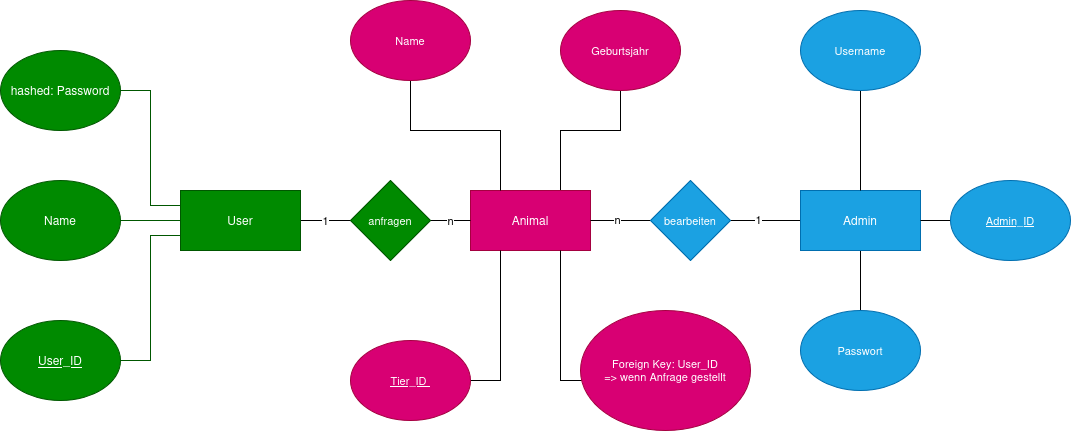

The diagram above was exported from draw.io. Its source (the exported page's mxGraphModel, read from the mxfile embedded in the PNG):
<mxGraphModel dx="1796" dy="532" grid="1" gridSize="10" guides="1" tooltips="1" connect="1" arrows="1" fold="1" page="1" pageScale="1" pageWidth="850" pageHeight="1100" math="0" shadow="0">
  <root>
    <mxCell id="0" />
    <mxCell id="1" parent="0" />
    <mxCell id="oy_9iQBcurI88VpnpqTs-37" value="" style="edgeStyle=orthogonalEdgeStyle;shape=connector;rounded=0;orthogonalLoop=1;jettySize=auto;html=1;strokeColor=default;align=center;verticalAlign=middle;fontFamily=Helvetica;fontSize=11;fontColor=default;labelBackgroundColor=default;endArrow=none;endFill=0;" edge="1" parent="1" source="oy_9iQBcurI88VpnpqTs-1" target="oy_9iQBcurI88VpnpqTs-14">
      <mxGeometry relative="1" as="geometry">
        <Array as="points">
          <mxPoint x="500" y="190" />
          <mxPoint x="560" y="190" />
        </Array>
      </mxGeometry>
    </mxCell>
    <mxCell id="oy_9iQBcurI88VpnpqTs-1" value="Animal" style="rounded=0;whiteSpace=wrap;html=1;fillColor=#d80073;fontColor=#ffffff;strokeColor=#A50040;labelBackgroundColor=none;" vertex="1" parent="1">
      <mxGeometry x="410" y="250" width="120" height="60" as="geometry" />
    </mxCell>
    <mxCell id="oy_9iQBcurI88VpnpqTs-8" style="edgeStyle=orthogonalEdgeStyle;rounded=0;orthogonalLoop=1;jettySize=auto;html=1;exitX=0;exitY=0.5;exitDx=0;exitDy=0;endArrow=none;endFill=0;fillColor=#008a00;strokeColor=#005700;" edge="1" parent="1" source="oy_9iQBcurI88VpnpqTs-2" target="oy_9iQBcurI88VpnpqTs-4">
      <mxGeometry relative="1" as="geometry" />
    </mxCell>
    <mxCell id="oy_9iQBcurI88VpnpqTs-19" value="1" style="edgeStyle=orthogonalEdgeStyle;shape=connector;rounded=0;orthogonalLoop=1;jettySize=auto;html=1;exitX=1;exitY=0.5;exitDx=0;exitDy=0;entryX=0;entryY=0.5;entryDx=0;entryDy=0;strokeColor=default;align=center;verticalAlign=middle;fontFamily=Helvetica;fontSize=11;fontColor=default;labelBackgroundColor=default;endArrow=none;endFill=0;" edge="1" parent="1" source="oy_9iQBcurI88VpnpqTs-2" target="oy_9iQBcurI88VpnpqTs-21">
      <mxGeometry relative="1" as="geometry" />
    </mxCell>
    <mxCell id="oy_9iQBcurI88VpnpqTs-2" value="User" style="rounded=0;whiteSpace=wrap;html=1;fillColor=#008a00;fontColor=#ffffff;strokeColor=#005700;" vertex="1" parent="1">
      <mxGeometry x="120" y="250" width="120" height="60" as="geometry" />
    </mxCell>
    <mxCell id="oy_9iQBcurI88VpnpqTs-26" style="edgeStyle=orthogonalEdgeStyle;shape=connector;rounded=0;orthogonalLoop=1;jettySize=auto;html=1;exitX=0;exitY=0.5;exitDx=0;exitDy=0;entryX=1;entryY=0.5;entryDx=0;entryDy=0;strokeColor=default;align=center;verticalAlign=middle;fontFamily=Helvetica;fontSize=11;fontColor=default;labelBackgroundColor=default;endArrow=none;endFill=0;" edge="1" parent="1" source="oy_9iQBcurI88VpnpqTs-3" target="oy_9iQBcurI88VpnpqTs-25">
      <mxGeometry relative="1" as="geometry" />
    </mxCell>
    <mxCell id="oy_9iQBcurI88VpnpqTs-30" value="1" style="edgeLabel;html=1;align=center;verticalAlign=middle;resizable=0;points=[];fontFamily=Helvetica;fontSize=11;fontColor=default;labelBackgroundColor=default;" vertex="1" connectable="0" parent="oy_9iQBcurI88VpnpqTs-26">
      <mxGeometry x="0.225" y="-2" relative="1" as="geometry">
        <mxPoint as="offset" />
      </mxGeometry>
    </mxCell>
    <mxCell id="oy_9iQBcurI88VpnpqTs-42" style="edgeStyle=orthogonalEdgeStyle;shape=connector;rounded=0;orthogonalLoop=1;jettySize=auto;html=1;exitX=0.5;exitY=1;exitDx=0;exitDy=0;entryX=0.5;entryY=0;entryDx=0;entryDy=0;strokeColor=default;align=center;verticalAlign=middle;fontFamily=Helvetica;fontSize=11;fontColor=default;labelBackgroundColor=default;endArrow=none;endFill=0;" edge="1" parent="1" source="oy_9iQBcurI88VpnpqTs-3" target="oy_9iQBcurI88VpnpqTs-41">
      <mxGeometry relative="1" as="geometry" />
    </mxCell>
    <mxCell id="oy_9iQBcurI88VpnpqTs-3" value="Admin" style="rounded=0;whiteSpace=wrap;html=1;labelBackgroundColor=none;fontColor=#ffffff;fillColor=#1ba1e2;strokeColor=#006EAF;" vertex="1" parent="1">
      <mxGeometry x="740" y="250" width="120" height="60" as="geometry" />
    </mxCell>
    <mxCell id="oy_9iQBcurI88VpnpqTs-4" value="Name" style="ellipse;whiteSpace=wrap;html=1;fillColor=#008a00;fontColor=#ffffff;strokeColor=#005700;" vertex="1" parent="1">
      <mxGeometry x="-60" y="240" width="120" height="80" as="geometry" />
    </mxCell>
    <mxCell id="oy_9iQBcurI88VpnpqTs-22" style="edgeStyle=orthogonalEdgeStyle;shape=connector;rounded=0;orthogonalLoop=1;jettySize=auto;html=1;exitX=1;exitY=0.5;exitDx=0;exitDy=0;entryX=0;entryY=0.25;entryDx=0;entryDy=0;strokeColor=#005700;align=center;verticalAlign=middle;fontFamily=Helvetica;fontSize=11;fontColor=default;labelBackgroundColor=default;endArrow=none;endFill=0;fillColor=#008a00;" edge="1" parent="1" source="oy_9iQBcurI88VpnpqTs-5" target="oy_9iQBcurI88VpnpqTs-2">
      <mxGeometry relative="1" as="geometry" />
    </mxCell>
    <mxCell id="oy_9iQBcurI88VpnpqTs-5" value="hashed: Password" style="ellipse;whiteSpace=wrap;html=1;fillColor=#008a00;fontColor=#ffffff;strokeColor=#005700;" vertex="1" parent="1">
      <mxGeometry x="-60" y="110" width="120" height="80" as="geometry" />
    </mxCell>
    <mxCell id="oy_9iQBcurI88VpnpqTs-23" style="edgeStyle=orthogonalEdgeStyle;shape=connector;rounded=0;orthogonalLoop=1;jettySize=auto;html=1;exitX=1;exitY=0.5;exitDx=0;exitDy=0;entryX=0;entryY=0.75;entryDx=0;entryDy=0;strokeColor=#005700;align=center;verticalAlign=middle;fontFamily=Helvetica;fontSize=11;fontColor=default;labelBackgroundColor=default;endArrow=none;endFill=0;fillColor=#008a00;" edge="1" parent="1" source="oy_9iQBcurI88VpnpqTs-9" target="oy_9iQBcurI88VpnpqTs-2">
      <mxGeometry relative="1" as="geometry" />
    </mxCell>
    <mxCell id="oy_9iQBcurI88VpnpqTs-9" value="&lt;u&gt;User_ID&lt;/u&gt;" style="ellipse;whiteSpace=wrap;html=1;fillColor=#008a00;fontColor=#ffffff;strokeColor=#005700;" vertex="1" parent="1">
      <mxGeometry x="-60" y="380" width="120" height="80" as="geometry" />
    </mxCell>
    <mxCell id="oy_9iQBcurI88VpnpqTs-17" style="edgeStyle=orthogonalEdgeStyle;shape=connector;rounded=0;orthogonalLoop=1;jettySize=auto;html=1;exitX=0.5;exitY=0;exitDx=0;exitDy=0;entryX=0.25;entryY=1;entryDx=0;entryDy=0;strokeColor=default;align=center;verticalAlign=middle;fontFamily=Helvetica;fontSize=11;fontColor=default;labelBackgroundColor=default;endArrow=none;endFill=0;" edge="1" parent="1" source="oy_9iQBcurI88VpnpqTs-11" target="oy_9iQBcurI88VpnpqTs-1">
      <mxGeometry relative="1" as="geometry">
        <Array as="points">
          <mxPoint x="440" y="440" />
        </Array>
      </mxGeometry>
    </mxCell>
    <mxCell id="oy_9iQBcurI88VpnpqTs-11" value="&lt;u&gt;Tier_ID&amp;nbsp;&lt;/u&gt;" style="ellipse;whiteSpace=wrap;html=1;fontFamily=Helvetica;fontSize=11;fontColor=#ffffff;labelBackgroundColor=none;fillColor=#d80073;strokeColor=#A50040;" vertex="1" parent="1">
      <mxGeometry x="290" y="400" width="120" height="80" as="geometry" />
    </mxCell>
    <mxCell id="oy_9iQBcurI88VpnpqTs-18" style="edgeStyle=orthogonalEdgeStyle;shape=connector;rounded=0;orthogonalLoop=1;jettySize=auto;html=1;exitX=0.5;exitY=0;exitDx=0;exitDy=0;entryX=0.75;entryY=1;entryDx=0;entryDy=0;strokeColor=default;align=center;verticalAlign=middle;fontFamily=Helvetica;fontSize=11;fontColor=default;labelBackgroundColor=default;endArrow=none;endFill=0;" edge="1" parent="1" source="oy_9iQBcurI88VpnpqTs-12" target="oy_9iQBcurI88VpnpqTs-1">
      <mxGeometry relative="1" as="geometry">
        <Array as="points">
          <mxPoint x="605" y="440" />
          <mxPoint x="500" y="440" />
        </Array>
      </mxGeometry>
    </mxCell>
    <mxCell id="oy_9iQBcurI88VpnpqTs-12" value="&lt;div&gt;Foreign Key: User_ID&lt;/div&gt;&lt;div&gt;=&amp;gt; wenn Anfrage gestellt&lt;/div&gt;" style="ellipse;whiteSpace=wrap;html=1;fontFamily=Helvetica;fontSize=11;fontColor=#ffffff;labelBackgroundColor=none;fillColor=#d80073;strokeColor=#A50040;" vertex="1" parent="1">
      <mxGeometry x="520" y="370" width="170" height="120" as="geometry" />
    </mxCell>
    <mxCell id="oy_9iQBcurI88VpnpqTs-15" style="edgeStyle=orthogonalEdgeStyle;shape=connector;rounded=0;orthogonalLoop=1;jettySize=auto;html=1;exitX=0.5;exitY=1;exitDx=0;exitDy=0;entryX=0.25;entryY=0;entryDx=0;entryDy=0;strokeColor=default;align=center;verticalAlign=middle;fontFamily=Helvetica;fontSize=11;fontColor=default;labelBackgroundColor=default;endArrow=none;endFill=0;" edge="1" parent="1" source="oy_9iQBcurI88VpnpqTs-13" target="oy_9iQBcurI88VpnpqTs-1">
      <mxGeometry relative="1" as="geometry">
        <Array as="points">
          <mxPoint x="350" y="190" />
          <mxPoint x="440" y="190" />
        </Array>
      </mxGeometry>
    </mxCell>
    <mxCell id="oy_9iQBcurI88VpnpqTs-13" value="Name" style="ellipse;whiteSpace=wrap;html=1;fontFamily=Helvetica;fontSize=11;fontColor=#ffffff;labelBackgroundColor=none;fillColor=#d80073;strokeColor=#A50040;" vertex="1" parent="1">
      <mxGeometry x="290" y="60" width="120" height="80" as="geometry" />
    </mxCell>
    <mxCell id="oy_9iQBcurI88VpnpqTs-14" value="Geburtsjahr" style="ellipse;whiteSpace=wrap;html=1;fontFamily=Helvetica;fontSize=11;fontColor=#ffffff;labelBackgroundColor=none;fillColor=#d80073;strokeColor=#A50040;" vertex="1" parent="1">
      <mxGeometry x="500" y="70" width="120" height="80" as="geometry" />
    </mxCell>
    <mxCell id="oy_9iQBcurI88VpnpqTs-24" value="n" style="edgeStyle=orthogonalEdgeStyle;shape=connector;rounded=0;orthogonalLoop=1;jettySize=auto;html=1;exitX=1;exitY=0.5;exitDx=0;exitDy=0;entryX=0;entryY=0.5;entryDx=0;entryDy=0;strokeColor=default;align=center;verticalAlign=middle;fontFamily=Helvetica;fontSize=11;fontColor=default;labelBackgroundColor=default;endArrow=none;endFill=0;" edge="1" parent="1" source="oy_9iQBcurI88VpnpqTs-21" target="oy_9iQBcurI88VpnpqTs-1">
      <mxGeometry relative="1" as="geometry" />
    </mxCell>
    <mxCell id="oy_9iQBcurI88VpnpqTs-21" value="anfragen" style="rhombus;whiteSpace=wrap;html=1;fontFamily=Helvetica;fontSize=11;fontColor=#ffffff;labelBackgroundColor=none;fillColor=#008a00;strokeColor=#005700;" vertex="1" parent="1">
      <mxGeometry x="290" y="240" width="80" height="80" as="geometry" />
    </mxCell>
    <mxCell id="oy_9iQBcurI88VpnpqTs-27" style="edgeStyle=orthogonalEdgeStyle;shape=connector;rounded=0;orthogonalLoop=1;jettySize=auto;html=1;exitX=0;exitY=0.5;exitDx=0;exitDy=0;strokeColor=default;align=center;verticalAlign=middle;fontFamily=Helvetica;fontSize=11;fontColor=default;labelBackgroundColor=default;endArrow=none;endFill=0;" edge="1" parent="1" source="oy_9iQBcurI88VpnpqTs-25" target="oy_9iQBcurI88VpnpqTs-1">
      <mxGeometry relative="1" as="geometry" />
    </mxCell>
    <mxCell id="oy_9iQBcurI88VpnpqTs-31" value="&lt;div&gt;n&lt;/div&gt;&lt;div&gt;&lt;br&gt;&lt;/div&gt;" style="edgeLabel;html=1;align=center;verticalAlign=middle;resizable=0;points=[];fontFamily=Helvetica;fontSize=11;fontColor=default;labelBackgroundColor=default;" vertex="1" connectable="0" parent="oy_9iQBcurI88VpnpqTs-27">
      <mxGeometry x="0.1333" y="5" relative="1" as="geometry">
        <mxPoint as="offset" />
      </mxGeometry>
    </mxCell>
    <mxCell id="oy_9iQBcurI88VpnpqTs-25" value="bearbeiten" style="rhombus;whiteSpace=wrap;html=1;fontFamily=Helvetica;fontSize=11;fontColor=#ffffff;labelBackgroundColor=none;fillColor=#1ba1e2;strokeColor=#006EAF;" vertex="1" parent="1">
      <mxGeometry x="590" y="240" width="80" height="80" as="geometry" />
    </mxCell>
    <mxCell id="oy_9iQBcurI88VpnpqTs-40" style="edgeStyle=orthogonalEdgeStyle;shape=connector;rounded=0;orthogonalLoop=1;jettySize=auto;html=1;exitX=0.5;exitY=1;exitDx=0;exitDy=0;entryX=0.5;entryY=0;entryDx=0;entryDy=0;strokeColor=default;align=center;verticalAlign=middle;fontFamily=Helvetica;fontSize=11;fontColor=default;labelBackgroundColor=default;endArrow=none;endFill=0;" edge="1" parent="1" source="oy_9iQBcurI88VpnpqTs-39" target="oy_9iQBcurI88VpnpqTs-3">
      <mxGeometry relative="1" as="geometry" />
    </mxCell>
    <mxCell id="oy_9iQBcurI88VpnpqTs-39" value="Username" style="ellipse;whiteSpace=wrap;html=1;fontFamily=Helvetica;fontSize=11;labelBackgroundColor=none;fontColor=#ffffff;fillColor=#1ba1e2;strokeColor=#006EAF;" vertex="1" parent="1">
      <mxGeometry x="740" y="70" width="120" height="80" as="geometry" />
    </mxCell>
    <mxCell id="oy_9iQBcurI88VpnpqTs-41" value="Passwort" style="ellipse;whiteSpace=wrap;html=1;fontFamily=Helvetica;fontSize=11;labelBackgroundColor=none;fontColor=#ffffff;fillColor=#1ba1e2;strokeColor=#006EAF;" vertex="1" parent="1">
      <mxGeometry x="740" y="370" width="120" height="80" as="geometry" />
    </mxCell>
    <mxCell id="oy_9iQBcurI88VpnpqTs-44" style="edgeStyle=orthogonalEdgeStyle;shape=connector;rounded=0;orthogonalLoop=1;jettySize=auto;html=1;exitX=0;exitY=0.5;exitDx=0;exitDy=0;entryX=1;entryY=0.5;entryDx=0;entryDy=0;strokeColor=default;align=center;verticalAlign=middle;fontFamily=Helvetica;fontSize=11;fontColor=default;labelBackgroundColor=default;endArrow=none;endFill=0;" edge="1" parent="1" source="oy_9iQBcurI88VpnpqTs-43" target="oy_9iQBcurI88VpnpqTs-3">
      <mxGeometry relative="1" as="geometry" />
    </mxCell>
    <mxCell id="oy_9iQBcurI88VpnpqTs-43" value="&lt;u&gt;Admin_ID&lt;/u&gt;" style="ellipse;whiteSpace=wrap;html=1;fontFamily=Helvetica;fontSize=11;labelBackgroundColor=none;fontColor=#ffffff;fillColor=#1ba1e2;strokeColor=#006EAF;" vertex="1" parent="1">
      <mxGeometry x="890" y="240" width="120" height="80" as="geometry" />
    </mxCell>
  </root>
</mxGraphModel>